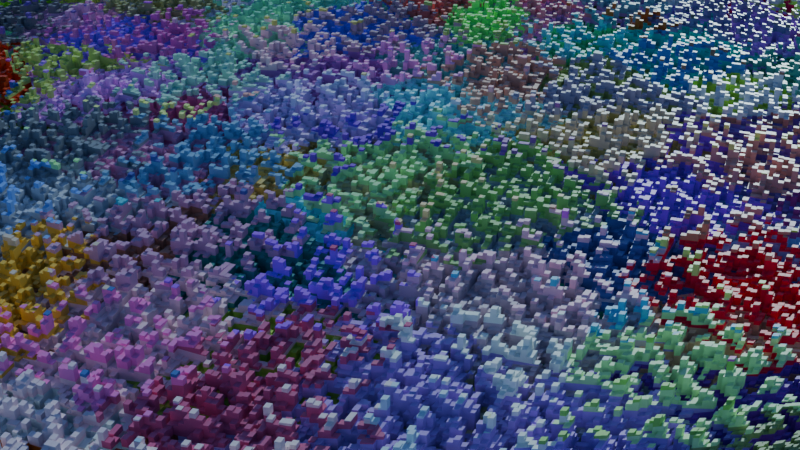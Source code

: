 # Source: blend.blend  (saved by Blender 4.2.66; exported with 4.5.12 LTS)
import bpy
from mathutils import Matrix  # noqa: F401  (used for matrix-valued properties, if any)

bpy.ops.wm.read_factory_settings(use_empty=True)
scene = bpy.context.scene
scene.name = 'Scene'

# ---- collections
col_collection = bpy.data.collections.new('Collection'); scene.collection.children.link(col_collection)

# ---- materials (node trees are filled in below, after node groups)
mat_material = bpy.data.materials.new('Material')
mat_material.alpha_threshold = 0.0
mat_material.use_transparent_shadow = False
mat_material.roughness = 0.5
mat_material.line_color = (0.0, 0.0, 0.0, 1.0)
mat_x = bpy.data.materials.new('材质')
mat_001 = bpy.data.materials.new('材质.001')
mat_002 = bpy.data.materials.new('材质.002')
mat_003 = bpy.data.materials.new('材质.003')

# ---- node groups
ng_003 = bpy.data.node_groups.new('几何节点.003', 'GeometryNodeTree')
_s = ng_003.interface.new_socket(name='几何数据', in_out='OUTPUT', socket_type='NodeSocketGeometry')
_s = ng_003.interface.new_socket(name='几何数据', in_out='INPUT', socket_type='NodeSocketGeometry')
ng_003.is_modifier = True
_N = ng_003.nodes; _L = ng_003.links
n0 = _N.new('NodeGroupInput'); n0.name = '组输入'; n0.location = (-838, -128)
n1 = _N.new('NodeGroupOutput'); n1.name = '组输出'; n1.location = (604, -203)
n2 = _N.new('GeometryNodeSubdivisionSurface'); n2.name = '表面细分'; n2.location = (-415, -27)
n2.inputs[1].default_value = 6
n2.inputs[4].default_value = False
n3 = _N.new('GeometryNodeExtrudeMesh'); n3.name = '挤出网格'; n3.location = (-5, -95)
n4 = _N.new('ShaderNodeTexNoise'); n4.name = '噪波纹理'; n4.location = (-532, -220)
n4.noise_dimensions = '4D'
n5 = _N.new('ShaderNodeMath'); n5.name = '运算'; n5.location = (-744, -252)
n5.operation = 'MULTIPLY'
n5.inputs[1].default_value = 0.1
n6 = _N.new('GeometryNodeInputSceneTime'); n6.name = '场景时间'; n6.location = (-947, -279)
n7 = _N.new('GeometryNodeSetMaterial'); n7.name = '设置材质'; n7.location = (230, -186)
n7.inputs[2].default_value = mat_material
n8 = _N.new('ShaderNodeMath'); n8.name = '运算.001'; n8.location = (-230, -217)
n8.operation = 'MULTIPLY'
n8.inputs[1].default_value = 1.5
n9 = _N.new('GeometryNodeDeleteGeometry'); n9.name = '删除几何体'; n9.location = (420, -259)
n10 = _N.new('GeometryNodeInputSceneTime'); n10.name = '场景时间.001'; n10.location = (51, -362)
n11 = _N.new('FunctionNodeCompare'); n11.name = '比较'; n11.location = (243, -335)
n11.operation = 'GREATER_EQUAL'
n11.data_type = 'INT'
n11.inputs[3].default_value = 10
n12 = _N.new('GeometryNodeSubdivisionSurface'); n12.name = '表面细分.001'; n12.location = (-632, -48)
n12.inputs[1].default_value = 2
n12.inputs[4].default_value = False
_L.new(n2.outputs[0], n3.inputs[0])
_L.new(n6.outputs[0], n5.inputs[0])
_L.new(n5.outputs[0], n4.inputs[1])
_L.new(n4.outputs[0], n8.inputs[0])
_L.new(n8.outputs[0], n3.inputs[3])
_L.new(n3.outputs[0], n7.inputs[0])
_L.new(n7.outputs[0], n9.inputs[0])
_L.new(n9.outputs[0], n1.inputs[0])
_L.new(n11.outputs[0], n9.inputs[1])
_L.new(n10.outputs[0], n11.inputs[2])
_L.new(n0.outputs[0], n12.inputs[0])
_L.new(n12.outputs[0], n2.inputs[0])
n1.is_active_output = True
ng_004 = bpy.data.node_groups.new('几何节点.004', 'GeometryNodeTree')
_s = ng_004.interface.new_socket(name='几何数据', in_out='OUTPUT', socket_type='NodeSocketGeometry')
_s = ng_004.interface.new_socket(name='几何数据', in_out='INPUT', socket_type='NodeSocketGeometry')
ng_004.is_modifier = True
_N = ng_004.nodes; _L = ng_004.links
n0 = _N.new('NodeGroupInput'); n0.name = '组输入'; n0.location = (-785, -112)
n1 = _N.new('NodeGroupOutput'); n1.name = '组输出'; n1.location = (759, -142)
n2 = _N.new('GeometryNodeSubdivisionSurface'); n2.name = '表面细分'; n2.location = (-357, -105)
n2.inputs[1].default_value = 4
n2.inputs[4].default_value = False
n3 = _N.new('GeometryNodeExtrudeMesh'); n3.name = '挤出网格'; n3.location = (-107, -221)
n4 = _N.new('ShaderNodeTexNoise'); n4.name = '噪波纹理'; n4.location = (-372, -322)
n4.noise_dimensions = '4D'
n5 = _N.new('ShaderNodeMath'); n5.name = '运算'; n5.location = (-563, -389)
n5.operation = 'MULTIPLY'
n5.inputs[1].default_value = 0.3
n6 = _N.new('GeometryNodeInputSceneTime'); n6.name = '场景时间'; n6.location = (-779, -403)
n7 = _N.new('GeometryNodeSubdivisionSurface'); n7.name = '表面细分.001'; n7.location = (84, -97)
n7.inputs[1].default_value = 3
n7.inputs[4].default_value = False
n8 = _N.new('GeometryNodeExtrudeMesh'); n8.name = '挤出网格.001'; n8.location = (276, -156)
n9 = _N.new('ShaderNodeMath'); n9.name = '运算.001'; n9.location = (-19, -464)
n9.operation = 'MULTIPLY'
n10 = _N.new('GeometryNodeDeleteGeometry'); n10.name = '删除几何体'; n10.location = (620, -220)
n11 = _N.new('FunctionNodeCompare'); n11.name = '比较'; n11.location = (414, -352)
n11.operation = 'LESS_THAN'
n11.data_type = 'INT'
n11.inputs[3].default_value = 10
n12 = _N.new('GeometryNodeInputSceneTime'); n12.name = '场景时间.001'; n12.location = (212, -417)
n13 = _N.new('GeometryNodeSetMaterial'); n13.name = '设置材质'; n13.location = (448, -98)
n13.inputs[2].default_value = mat_x
n14 = _N.new('FunctionNodeCompare'); n14.name = '比较.001'; n14.location = (411, -511)
n14.operation = 'GREATER_EQUAL'
n14.inputs[1].default_value = 20.0
n15 = _N.new('FunctionNodeBooleanMath'); n15.name = '布尔运算'; n15.location = (608, -434)
n15.operation = 'OR'
_L.new(n2.outputs[0], n3.inputs[0])
_L.new(n4.outputs[0], n3.inputs[3])
_L.new(n6.outputs[0], n5.inputs[0])
_L.new(n5.outputs[0], n4.inputs[1])
_L.new(n0.outputs[0], n2.inputs[0])
_L.new(n3.outputs[0], n7.inputs[0])
_L.new(n7.outputs[0], n8.inputs[0])
_L.new(n4.outputs[0], n9.inputs[0])
_L.new(n9.outputs[0], n8.inputs[3])
_L.new(n10.outputs[0], n1.inputs[0])
_L.new(n12.outputs[0], n11.inputs[2])
_L.new(n8.outputs[0], n13.inputs[0])
_L.new(n13.outputs[0], n10.inputs[0])
_L.new(n12.outputs[0], n14.inputs[0])
_L.new(n11.outputs[0], n15.inputs[0])
_L.new(n14.outputs[0], n15.inputs[1])
_L.new(n15.outputs[0], n10.inputs[1])
n1.is_active_output = True
ng_001 = bpy.data.node_groups.new('几何节点.001', 'GeometryNodeTree')
_s = ng_001.interface.new_socket(name='几何数据', in_out='OUTPUT', socket_type='NodeSocketGeometry')
_s = ng_001.interface.new_socket(name='几何数据', in_out='INPUT', socket_type='NodeSocketGeometry')
ng_001.is_modifier = True
_N = ng_001.nodes; _L = ng_001.links
n0 = _N.new('NodeGroupInput'); n0.name = '组输入'; n0.location = (-668, -67)
n1 = _N.new('NodeGroupOutput'); n1.name = '组输出'; n1.location = (1080, -126)
n2 = _N.new('GeometryNodeSubdivisionSurface'); n2.name = '表面细分'; n2.location = (-429, 38)
n2.inputs[1].default_value = 2
n2.inputs[4].default_value = False
n3 = _N.new('GeometryNodeExtrudeMesh'); n3.name = '挤出网格'; n3.location = (-141, -50)
n4 = _N.new('ShaderNodeTexNoise'); n4.name = '噪波纹理'; n4.location = (-412, -170)
n4.noise_dimensions = '4D'
n5 = _N.new('ShaderNodeMath'); n5.name = '运算'; n5.location = (-598, -218)
n5.operation = 'MULTIPLY'
n5.inputs[1].default_value = 0.3
n6 = _N.new('GeometryNodeInputSceneTime'); n6.name = '场景时间'; n6.location = (-814, -232)
n7 = _N.new('GeometryNodeSubdivisionSurface'); n7.name = '表面细分.001'; n7.location = (84, -97)
n7.inputs[1].default_value = 2
n7.inputs[4].default_value = False
n8 = _N.new('GeometryNodeExtrudeMesh'); n8.name = '挤出网格.001'; n8.location = (273, -94)
n9 = _N.new('ShaderNodeMath'); n9.name = '运算.001'; n9.location = (-54, -293)
n9.operation = 'MULTIPLY'
n10 = _N.new('GeometryNodeDeleteGeometry'); n10.name = '删除几何体'; n10.location = (846, -248)
n11 = _N.new('FunctionNodeCompare'); n11.name = '比较'; n11.location = (580, -364)
n11.operation = 'LESS_THAN'
n11.data_type = 'INT'
n11.inputs[3].default_value = 20
n12 = _N.new('GeometryNodeInputSceneTime'); n12.name = '场景时间.001'; n12.location = (212, -417)
n13 = _N.new('GeometryNodeSetMaterial'); n13.name = '设置材质'; n13.location = (818, -93)
n13.inputs[2].default_value = mat_001
n14 = _N.new('GeometryNodeSubdivisionSurface'); n14.name = '表面细分.002'; n14.location = (452, -130)
n14.inputs[1].default_value = 2
n14.inputs[4].default_value = False
n15 = _N.new('GeometryNodeExtrudeMesh'); n15.name = '挤出网格.002'; n15.location = (630, -121)
n16 = _N.new('ShaderNodeMath'); n16.name = '运算.002'; n16.location = (393, -327)
n16.operation = 'MULTIPLY'
n17 = _N.new('FunctionNodeCompare'); n17.name = '比较.001'; n17.location = (421, -478)
n17.operation = 'GREATER_EQUAL'
n17.inputs[1].default_value = 30.0
n18 = _N.new('FunctionNodeBooleanMath'); n18.name = '布尔运算'; n18.location = (780, -425)
n18.operation = 'OR'
_L.new(n2.outputs[0], n3.inputs[0])
_L.new(n4.outputs[0], n3.inputs[3])
_L.new(n6.outputs[0], n5.inputs[0])
_L.new(n5.outputs[0], n4.inputs[1])
_L.new(n0.outputs[0], n2.inputs[0])
_L.new(n3.outputs[0], n7.inputs[0])
_L.new(n7.outputs[0], n8.inputs[0])
_L.new(n4.outputs[0], n9.inputs[0])
_L.new(n9.outputs[0], n8.inputs[3])
_L.new(n10.outputs[0], n1.inputs[0])
_L.new(n12.outputs[0], n11.inputs[2])
_L.new(n13.outputs[0], n10.inputs[0])
_L.new(n8.outputs[0], n14.inputs[0])
_L.new(n14.outputs[0], n15.inputs[0])
_L.new(n9.outputs[0], n16.inputs[0])
_L.new(n16.outputs[0], n15.inputs[3])
_L.new(n15.outputs[0], n13.inputs[0])
_L.new(n12.outputs[0], n17.inputs[0])
_L.new(n11.outputs[0], n18.inputs[0])
_L.new(n17.outputs[0], n18.inputs[1])
_L.new(n18.outputs[0], n10.inputs[1])
n1.is_active_output = True
ng_002 = bpy.data.node_groups.new('几何节点.002', 'GeometryNodeTree')
_s = ng_002.interface.new_socket(name='几何数据', in_out='OUTPUT', socket_type='NodeSocketGeometry')
_s = ng_002.interface.new_socket(name='几何数据', in_out='INPUT', socket_type='NodeSocketGeometry')
ng_002.is_modifier = True
_N = ng_002.nodes; _L = ng_002.links
n0 = _N.new('NodeGroupInput'); n0.name = '组输入'; n0.location = (-668, -67)
n1 = _N.new('NodeGroupOutput'); n1.name = '组输出'; n1.location = (1342, -256)
n2 = _N.new('GeometryNodeSubdivisionSurface'); n2.name = '表面细分'; n2.location = (-429, 38)
n2.inputs[1].default_value = 2
n2.inputs[4].default_value = False
n3 = _N.new('GeometryNodeExtrudeMesh'); n3.name = '挤出网格'; n3.location = (-141, -50)
n4 = _N.new('ShaderNodeTexNoise'); n4.name = '噪波纹理'; n4.location = (-412, -170)
n4.noise_dimensions = '4D'
n5 = _N.new('ShaderNodeMath'); n5.name = '运算'; n5.location = (-598, -218)
n5.operation = 'MULTIPLY'
n5.inputs[1].default_value = 0.3
n6 = _N.new('GeometryNodeInputSceneTime'); n6.name = '场景时间'; n6.location = (-814, -232)
n7 = _N.new('GeometryNodeSubdivisionSurface'); n7.name = '表面细分.001'; n7.location = (84, -97)
n7.inputs[1].default_value = 2
n7.inputs[4].default_value = False
n8 = _N.new('GeometryNodeExtrudeMesh'); n8.name = '挤出网格.001'; n8.location = (273, -94)
n9 = _N.new('ShaderNodeMath'); n9.name = '运算.001'; n9.location = (-54, -293)
n9.operation = 'MULTIPLY'
n10 = _N.new('GeometryNodeDeleteGeometry'); n10.name = '删除几何体'; n10.location = (1157, -364)
n11 = _N.new('FunctionNodeCompare'); n11.name = '比较'; n11.location = (583, -433)
n11.operation = 'LESS_THAN'
n11.data_type = 'INT'
n11.inputs[3].default_value = 30
n12 = _N.new('GeometryNodeInputSceneTime'); n12.name = '场景时间.001'; n12.location = (212, -417)
n13 = _N.new('GeometryNodeSetMaterial'); n13.name = '设置材质'; n13.location = (1223, -126)
n13.inputs[2].default_value = mat_002
n14 = _N.new('GeometryNodeSubdivisionSurface'); n14.name = '表面细分.002'; n14.location = (452, -130)
n14.inputs[4].default_value = False
n15 = _N.new('GeometryNodeExtrudeMesh'); n15.name = '挤出网格.002'; n15.location = (630, -121)
n16 = _N.new('ShaderNodeMath'); n16.name = '运算.002'; n16.location = (393, -327)
n16.operation = 'MULTIPLY'
n17 = _N.new('GeometryNodeSubdivisionSurface'); n17.name = '表面细分.003'; n17.location = (801, -202)
n17.inputs[4].default_value = False
n18 = _N.new('GeometryNodeExtrudeMesh'); n18.name = '挤出网格.003'; n18.location = (1003, -205)
n19 = _N.new('ShaderNodeMath'); n19.name = '运算.003'; n19.location = (800, -401)
n19.operation = 'MULTIPLY'
n20 = _N.new('FunctionNodeCompare'); n20.name = '比较.001'; n20.location = (557, -590)
n20.operation = 'GREATER_EQUAL'
n20.inputs[1].default_value = 40.0
n21 = _N.new('FunctionNodeBooleanMath'); n21.name = '布尔运算'; n21.location = (977, -467)
n21.operation = 'OR'
_L.new(n2.outputs[0], n3.inputs[0])
_L.new(n4.outputs[0], n3.inputs[3])
_L.new(n6.outputs[0], n5.inputs[0])
_L.new(n5.outputs[0], n4.inputs[1])
_L.new(n0.outputs[0], n2.inputs[0])
_L.new(n3.outputs[0], n7.inputs[0])
_L.new(n7.outputs[0], n8.inputs[0])
_L.new(n4.outputs[0], n9.inputs[0])
_L.new(n9.outputs[0], n8.inputs[3])
_L.new(n10.outputs[0], n1.inputs[0])
_L.new(n12.outputs[0], n11.inputs[2])
_L.new(n13.outputs[0], n10.inputs[0])
_L.new(n8.outputs[0], n14.inputs[0])
_L.new(n14.outputs[0], n15.inputs[0])
_L.new(n9.outputs[0], n16.inputs[0])
_L.new(n16.outputs[0], n15.inputs[3])
_L.new(n15.outputs[0], n17.inputs[0])
_L.new(n17.outputs[0], n18.inputs[0])
_L.new(n16.outputs[0], n19.inputs[0])
_L.new(n19.outputs[0], n18.inputs[3])
_L.new(n18.outputs[0], n13.inputs[0])
_L.new(n12.outputs[0], n20.inputs[0])
_L.new(n11.outputs[0], n21.inputs[0])
_L.new(n20.outputs[0], n21.inputs[1])
_L.new(n21.outputs[0], n10.inputs[1])
n1.is_active_output = True
ng_005 = bpy.data.node_groups.new('几何节点.005', 'GeometryNodeTree')
_s = ng_005.interface.new_socket(name='几何数据', in_out='OUTPUT', socket_type='NodeSocketGeometry')
_s = ng_005.interface.new_socket(name='几何数据', in_out='INPUT', socket_type='NodeSocketGeometry')
ng_005.is_modifier = True
_N = ng_005.nodes; _L = ng_005.links
n0 = _N.new('NodeGroupInput'); n0.name = '组输入'; n0.location = (-586, -114)
n1 = _N.new('NodeGroupOutput'); n1.name = '组输出'; n1.location = (1583, -356)
n2 = _N.new('GeometryNodeSubdivisionSurface'); n2.name = '表面细分'; n2.location = (-333, -50)
n2.inputs[4].default_value = False
n3 = _N.new('GeometryNodeExtrudeMesh'); n3.name = '挤出网格'; n3.location = (-92, -91)
n4 = _N.new('ShaderNodeTexNoise'); n4.name = '噪波纹理'; n4.location = (-319, -284)
n4.noise_dimensions = '4D'
n5 = _N.new('ShaderNodeMath'); n5.name = '运算'; n5.location = (-548, -260)
n5.operation = 'MULTIPLY'
n5.inputs[1].default_value = 0.3
n6 = _N.new('GeometryNodeInputSceneTime'); n6.name = '场景时间'; n6.location = (-765, -273)
n7 = _N.new('GeometryNodeSubdivisionSurface'); n7.name = '表面细分.001'; n7.location = (84, -97)
n7.inputs[4].default_value = False
n8 = _N.new('GeometryNodeExtrudeMesh'); n8.name = '挤出网格.001'; n8.location = (273, -94)
n9 = _N.new('ShaderNodeMath'); n9.name = '运算.001'; n9.location = (-11, -365)
n9.operation = 'MULTIPLY'
n10 = _N.new('GeometryNodeDeleteGeometry'); n10.name = '删除几何体'; n10.location = (1242, -447)
n11 = _N.new('FunctionNodeCompare'); n11.name = '比较'; n11.location = (592, -443)
n11.operation = 'LESS_THAN'
n11.data_type = 'INT'
n11.inputs[3].default_value = 40
n12 = _N.new('GeometryNodeInputSceneTime'); n12.name = '场景时间.001'; n12.location = (205, -480)
n13 = _N.new('GeometryNodeSetMaterial'); n13.name = '设置材质'; n13.location = (1571, -153)
n13.inputs[2].default_value = mat_003
n14 = _N.new('GeometryNodeSubdivisionSurface'); n14.name = '表面细分.002'; n14.location = (452, -130)
n14.inputs[4].default_value = False
n15 = _N.new('GeometryNodeExtrudeMesh'); n15.name = '挤出网格.002'; n15.location = (630, -121)
n16 = _N.new('ShaderNodeMath'); n16.name = '运算.002'; n16.location = (393, -327)
n16.operation = 'MULTIPLY'
n17 = _N.new('GeometryNodeSubdivisionSurface'); n17.name = '表面细分.003'; n17.location = (801, -202)
n17.inputs[4].default_value = False
n18 = _N.new('GeometryNodeExtrudeMesh'); n18.name = '挤出网格.003'; n18.location = (1003, -205)
n19 = _N.new('ShaderNodeMath'); n19.name = '运算.003'; n19.location = (800, -401)
n19.operation = 'MULTIPLY'
n20 = _N.new('GeometryNodeSubdivisionSurface'); n20.name = '表面细分.004'; n20.location = (1187, -221)
n20.inputs[4].default_value = False
n21 = _N.new('GeometryNodeExtrudeMesh'); n21.name = '挤出网格.004'; n21.location = (1372, -230)
n22 = _N.new('ShaderNodeMath'); n22.name = '运算.004'; n22.location = (1069, -439)
n22.operation = 'MULTIPLY'
_L.new(n2.outputs[0], n3.inputs[0])
_L.new(n4.outputs[0], n3.inputs[3])
_L.new(n6.outputs[0], n5.inputs[0])
_L.new(n5.outputs[0], n4.inputs[1])
_L.new(n0.outputs[0], n2.inputs[0])
_L.new(n3.outputs[0], n7.inputs[0])
_L.new(n7.outputs[0], n8.inputs[0])
_L.new(n4.outputs[0], n9.inputs[0])
_L.new(n9.outputs[0], n8.inputs[3])
_L.new(n10.outputs[0], n1.inputs[0])
_L.new(n11.outputs[0], n10.inputs[1])
_L.new(n12.outputs[0], n11.inputs[2])
_L.new(n13.outputs[0], n10.inputs[0])
_L.new(n8.outputs[0], n14.inputs[0])
_L.new(n14.outputs[0], n15.inputs[0])
_L.new(n9.outputs[0], n16.inputs[0])
_L.new(n16.outputs[0], n15.inputs[3])
_L.new(n15.outputs[0], n17.inputs[0])
_L.new(n17.outputs[0], n18.inputs[0])
_L.new(n16.outputs[0], n19.inputs[0])
_L.new(n19.outputs[0], n18.inputs[3])
_L.new(n18.outputs[0], n20.inputs[0])
_L.new(n20.outputs[0], n21.inputs[0])
_L.new(n19.outputs[0], n22.inputs[0])
_L.new(n22.outputs[0], n21.inputs[3])
_L.new(n21.outputs[0], n13.inputs[0])
n1.is_active_output = True

# ---- material node trees
mat_material.use_nodes = True; mat_material.node_tree.nodes.clear()
_N = mat_material.node_tree.nodes; _L = mat_material.node_tree.links
n0 = _N.new('ShaderNodeOutputMaterial'); n0.name = 'Material Output'; n0.location = (300, 300)
n1 = _N.new('ShaderNodeBsdfPrincipled'); n1.name = 'Principled BSDF'; n1.location = (10, 300)
n1.inputs[3].default_value = 1.45
n2 = _N.new('ShaderNodeTexVoronoi'); n2.name = '沃罗诺伊纹理'; n2.location = (-206, 296)
n2.distance = 'MANHATTAN'
n2.inputs[2].default_value = 10.0
_L.new(n1.outputs[0], n0.inputs[0])
_L.new(n2.outputs[1], n1.inputs[0])
n0.is_active_output = True
mat_x.use_nodes = True; mat_x.node_tree.nodes.clear()
_N = mat_x.node_tree.nodes; _L = mat_x.node_tree.links
n0 = _N.new('ShaderNodeBsdfPrincipled'); n0.name = '原理化 BSDF'; n0.location = (10, 300)
n1 = _N.new('ShaderNodeOutputMaterial'); n1.name = '材质输出'; n1.location = (300, 300)
n2 = _N.new('ShaderNodeTexVoronoi'); n2.name = '沃罗诺伊纹理'; n2.location = (-222, 282)
n2.feature = 'SMOOTH_F1'
n2.inputs[2].default_value = 10.0
_L.new(n0.outputs[0], n1.inputs[0])
_L.new(n2.outputs[1], n0.inputs[0])
n1.is_active_output = True
mat_001.use_nodes = True; mat_001.node_tree.nodes.clear()
_N = mat_001.node_tree.nodes; _L = mat_001.node_tree.links
n0 = _N.new('ShaderNodeBsdfPrincipled'); n0.name = '原理化 BSDF'; n0.location = (10, 300)
n1 = _N.new('ShaderNodeOutputMaterial'); n1.name = '材质输出'; n1.location = (300, 300)
n2 = _N.new('ShaderNodeTexVoronoi'); n2.name = '沃罗诺伊纹理'; n2.location = (-187, 307)
n2.distance = 'CHEBYCHEV'
n2.feature = 'F2'
n2.inputs[2].default_value = 10.0
_L.new(n0.outputs[0], n1.inputs[0])
_L.new(n2.outputs[1], n0.inputs[0])
n1.is_active_output = True
mat_002.use_nodes = True; mat_002.node_tree.nodes.clear()
_N = mat_002.node_tree.nodes; _L = mat_002.node_tree.links
n0 = _N.new('ShaderNodeBsdfPrincipled'); n0.name = '原理化 BSDF'; n0.location = (10, 300)
n1 = _N.new('ShaderNodeOutputMaterial'); n1.name = '材质输出'; n1.location = (300, 300)
n2 = _N.new('ShaderNodeTexVoronoi'); n2.name = '沃罗诺伊纹理'; n2.location = (-178, 322)
n2.voronoi_dimensions = '4D'
n2.distance = 'MINKOWSKI'
n2.feature = 'F2'
n2.inputs[2].default_value = 10.0
_L.new(n0.outputs[0], n1.inputs[0])
_L.new(n2.outputs[1], n0.inputs[0])
n1.is_active_output = True
mat_003.use_nodes = True; mat_003.node_tree.nodes.clear()
_N = mat_003.node_tree.nodes; _L = mat_003.node_tree.links
n0 = _N.new('ShaderNodeBsdfPrincipled'); n0.name = '原理化 BSDF'; n0.location = (59, 422)
n1 = _N.new('ShaderNodeOutputMaterial'); n1.name = '材质输出'; n1.location = (363, 359)
n2 = _N.new('ShaderNodeTexVoronoi'); n2.name = '沃罗诺伊纹理'; n2.location = (-174, 468)
n2.voronoi_dimensions = '2D'
n2.distance = 'MANHATTAN'
n2.feature = 'SMOOTH_F1'
n2.inputs[2].default_value = 10.0
_L.new(n0.outputs[0], n1.inputs[0])
_L.new(n2.outputs[1], n0.inputs[0])
n1.is_active_output = True

# ---- world
world_world = bpy.data.worlds.new('World'); scene.world = world_world
world_world.use_nodes = True; world_world.node_tree.nodes.clear()
_N = world_world.node_tree.nodes; _L = world_world.node_tree.links
n0 = _N.new('ShaderNodeOutputWorld'); n0.name = 'World Output'; n0.location = (300, 300)
n1 = _N.new('ShaderNodeTexSky'); n1.name = '天空纹理'; n1.location = (63, 346)
n2 = _N.new('ShaderNodeTexSky'); n2.name = '天空纹理.001'; n2.location = (-113, 364)
n2.sky_type = 'HOSEK_WILKIE'
n3 = _N.new('ShaderNodeMix'); n3.name = '混合'; n3.location = (274, 186)
n3.data_type = 'RGBA'
n3.blend_type = 'MULTIPLY'
n4 = _N.new('ShaderNodeTexNoise'); n4.name = '噪波纹理'; n4.location = (-297, 317)
n4.inputs[2].default_value = 10.0
_L.new(n2.outputs[0], n3.inputs[6])
_L.new(n1.outputs[0], n3.inputs[7])
_L.new(n3.outputs[2], n0.inputs[0])
_L.new(n4.outputs[1], n2.inputs[0])
n0.is_active_output = True
world_world.color = (0.05088, 0.05088, 0.05088)
world_world.sun_shadow_jitter_overblur = 0.0

# ---- cameras
cam_camera = bpy.data.cameras.new('Camera')
cam_camera.clip_end = 100.0
cam_camera.ortho_scale = 7.314

# ---- meshes
me_002 = bpy.data.meshes.new('平面.002')
me_002.from_pydata([(-10.0, -10.0, 0.0), (10.0, -10.0, 0.0), (-10.0, 10.0, 0.0), (10.0, 10.0, 0.0)], [], [(0, 1, 3, 2)])
_uv = me_002.uv_layers.new(name='UV 贴图')
_uv.uv.foreach_set('vector', [0.0, 0.0, 1.0, 0.0, 1.0, 1.0, 0.0, 1.0])
me_002.materials.append(mat_material)
me_002.update()
me_003 = bpy.data.meshes.new('平面.003')
me_003.from_pydata([(-10.0, -10.0, 0.0), (10.0, -10.0, 0.0), (-10.0, 10.0, 0.0), (10.0, 10.0, 0.0)], [], [(0, 1, 3, 2)])
_uv = me_003.uv_layers.new(name='UV 贴图')
_uv.uv.foreach_set('vector', [0.0, 0.0, 1.0, 0.0, 1.0, 1.0, 0.0, 1.0])
me_003.materials.append(mat_x)
me_003.update()
me_001 = bpy.data.meshes.new('平面.001')
me_001.from_pydata([(-10.0, -10.0, 0.0), (10.0, -10.0, 0.0), (-10.0, 10.0, 0.0), (10.0, 10.0, 0.0)], [], [(0, 1, 3, 2)])
_uv = me_001.uv_layers.new(name='UV 贴图')
_uv.uv.foreach_set('vector', [0.0, 0.0, 1.0, 0.0, 1.0, 1.0, 0.0, 1.0])
me_001.materials.append(mat_001)
me_001.update()
me_004 = bpy.data.meshes.new('平面.004')
me_004.from_pydata([(-10.0, -10.0, 0.0), (10.0, -10.0, 0.0), (-10.0, 10.0, 0.0), (10.0, 10.0, 0.0)], [], [(0, 1, 3, 2)])
_uv = me_004.uv_layers.new(name='UV 贴图')
_uv.uv.foreach_set('vector', [0.0, 0.0, 1.0, 0.0, 1.0, 1.0, 0.0, 1.0])
me_004.materials.append(mat_002)
me_004.update()
me_005 = bpy.data.meshes.new('平面.005')
me_005.from_pydata([(-10.0, -10.0, 0.0), (10.0, -10.0, 0.0), (-10.0, 10.0, 0.0), (10.0, 10.0, 0.0)], [], [(0, 1, 3, 2)])
_uv = me_005.uv_layers.new(name='UV 贴图')
_uv.uv.foreach_set('vector', [0.0, 0.0, 1.0, 0.0, 1.0, 1.0, 0.0, 1.0])
me_005.materials.append(mat_003)
me_005.update()

# ---- objects
ob_camera = bpy.data.objects.new('Camera', cam_camera)
ob_x = bpy.data.objects.new('平面', me_002)
ob_001 = bpy.data.objects.new('平面.001', me_003)
ob_002 = bpy.data.objects.new('平面.002', me_001)
ob_003 = bpy.data.objects.new('平面.003', me_004)
ob_004 = bpy.data.objects.new('平面.004', me_005)

# ---- transforms, parenting, visibility, modifiers, constraints
ob_camera.location = (5.548, -15.03, 7.476)
ob_camera.rotation_euler = (1.053, 2.893e-07, 0.3402)
ob_camera.lock_rotations_4d = False
ob_camera.empty_display_type = 'ARROWS'
ob_camera.color = (0.0, 0.0, 0.0, 0.0)
ob_camera.display_type = 'WIRE'
ob_camera.lineart.crease_threshold = 0.0
ob_x.location = (0.0, 0.0, 0.0)
_m = ob_x.modifiers.new('几何节点', 'NODES')
_m.node_group = ng_003
ob_001.location = (0.0, 0.0, 0.0)
_m = ob_001.modifiers.new('几何节点', 'NODES')
_m.node_group = ng_004
ob_002.location = (0.0, 0.0, 0.0)
_m = ob_002.modifiers.new('几何节点', 'NODES')
_m.node_group = ng_001
ob_003.location = (0.0, 0.0, 0.0)
_m = ob_003.modifiers.new('几何节点', 'NODES')
_m.node_group = ng_002
ob_004.location = (0.0, 0.0, 0.0)
_m = ob_004.modifiers.new('几何节点', 'NODES')
_m.node_group = ng_005

# ---- collection membership
col_collection.objects.link(ob_camera)
col_collection.objects.link(ob_x)
col_collection.objects.link(ob_001)
col_collection.objects.link(ob_002)
col_collection.objects.link(ob_003)
col_collection.objects.link(ob_004)

# ---- scene / render settings (as saved in the file)
scene.camera = ob_camera
scene.frame_start = 1; scene.frame_end = 3000; scene.frame_set(1)
scene.render.engine = 'CYCLES'
scene.render.image_settings.file_format = 'JPEG'
scene.render.image_settings.color_mode = 'RGB'
scene.render.resolution_x = 3840
scene.render.resolution_y = 2160
scene.render.fps = 60
scene.cycles.denoising_use_gpu = True
scene.cycles.samples = 64
scene.cycles.use_fast_gi = True
scene.cycles.ao_bounces = 3
scene.cycles.ao_bounces_render = 3
scene.cycles.use_auto_tile = False
scene.eevee.ray_tracing_method = 'PROBE'
scene.eevee.use_shadow_jitter_viewport = True
scene.eevee.ray_tracing_options.resolution_scale = '1'
scene.eevee.ray_tracing_options.trace_max_roughness = 0.6
scene.eevee.use_raytracing = True
bpy.context.view_layer.update()
